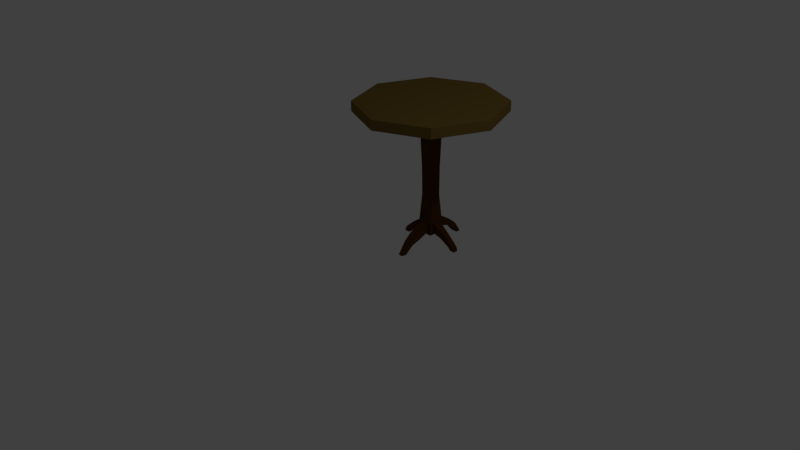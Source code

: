 # Source: table3.blend  (saved by Blender 2.77.0; exported with 4.5.12 LTS)
import bpy
from mathutils import Matrix  # noqa: F401  (used for matrix-valued properties, if any)

bpy.ops.wm.read_factory_settings(use_empty=True)
scene = bpy.context.scene
scene.name = 'Scene'

# ---- collections
col_collection_1 = bpy.data.collections.new('Collection 1'); scene.collection.children.link(col_collection_1)

# ---- materials (node trees are filled in below, after node groups)
mat_roundtable = bpy.data.materials.new('roundTable')
mat_roundtable.alpha_threshold = 0.0
mat_roundtable.diffuse_color = (0.1758, 0.06039, 0.01751, 1.0)
mat_roundtable.roughness = 0.5
mat_roundtable2 = bpy.data.materials.new('roundTable2')
mat_roundtable2.alpha_threshold = 0.0
mat_roundtable2.diffuse_color = (0.07619, 0.02843, 0.005182, 1.0)
mat_roundtable2.roughness = 0.5

# ---- material node trees
mat_roundtable.use_nodes = True; mat_roundtable.node_tree.nodes.clear()
_N = mat_roundtable.node_tree.nodes; _L = mat_roundtable.node_tree.links
n0 = _N.new('ShaderNodeOutputMaterial'); n0.name = 'Material Output'; n0.location = (300, 300)
n1 = _N.new('ShaderNodeBsdfDiffuse'); n1.name = 'Diffuse BSDF'; n1.location = (10, 300)
n1.inputs[0].default_value = (0.1758, 0.1154, 0.02622, 1.0)
_L.new(n1.outputs[0], n0.inputs[0])
n0.is_active_output = True
mat_roundtable2.use_nodes = True; mat_roundtable2.node_tree.nodes.clear()
_N = mat_roundtable2.node_tree.nodes; _L = mat_roundtable2.node_tree.links
n0 = _N.new('ShaderNodeOutputMaterial'); n0.name = 'Material Output'; n0.location = (300, 300)
n1 = _N.new('ShaderNodeBsdfDiffuse'); n1.name = 'Diffuse BSDF'; n1.location = (10, 300)
n1.inputs[0].default_value = (0.07641, 0.02824, 0.005013, 1.0)
_L.new(n1.outputs[0], n0.inputs[0])
n0.is_active_output = True

# ---- world
world_world = bpy.data.worlds.new('World'); scene.world = world_world
world_world.color = (0.05088, 0.05088, 0.05088)
world_world.use_sun_shadow = False
world_world.sun_shadow_jitter_overblur = 0.0
world_world.cycles.sampling_method = 'MANUAL'

# ---- cameras
cam_camera = bpy.data.cameras.new('Camera')
cam_camera.clip_end = 100.0
cam_camera.lens = 35.0
cam_camera.sensor_width = 32.0
cam_camera.sensor_height = 18.0
cam_camera.ortho_scale = 7.314
cam_camera.dof.focus_distance = 0.0

# ---- lights
light_lamp = bpy.data.lights.new('Lamp', 'POINT')
light_lamp.transmission_factor = 0.0
light_lamp.cutoff_distance = 30.0
light_lamp.energy = 100.0
light_lamp.shadow_buffer_clip_start = 1.001
light_lamp.shadow_soft_size = 0.1
light_lamp.shadow_maximum_resolution = 0.006
light_lamp.use_absolute_resolution = True

# ---- meshes
me_circle = bpy.data.meshes.new('Circle')
me_circle.from_pydata([(0.08913, -1.764, 0.08482), (0.08913, -0.05411, 0.08482), (0.08913, -1.764, -0.1302), (0.08913, -0.05411, -0.1302), (0.08913, -0.05411, -0.02269), (0.08913, -1.764, -0.02269), (0.08913, -1.723, -0.1302), (0.08913, -1.723, 0.08482), (0.08913, -1.723, -0.02269), (0.08913, -1.606, -0.1302), (0.08913, -1.606, 0.08482), (0.08913, -1.606, -0.02269), (0.03537, -0.05411, -0.1302), (0.03537, -1.764, 0.08482), (0.03537, -1.764, -0.1302), (0.03537, -0.05411, 0.08482), (0.03537, -0.05411, -0.02269), (0.03537, -1.764, -0.02269), (0.03537, -1.723, 0.08482), (0.03537, -1.723, -0.1302), (0.03537, -1.606, -0.1302), (0.03537, -1.606, 0.08482), (0.08913, -0.05411, 0.03106), (0.08913, -1.764, 0.03106), (0.08913, -1.723, 0.03106), (0.08913, -1.606, 0.03106), (0.03537, -1.764, 0.03106), (0.03537, -0.05411, 0.03106), (0.08913, -1.764, -0.07645), (0.08913, -0.05411, -0.07645), (0.08913, -1.723, -0.07645), (0.08913, -1.606, -0.07645), (0.03537, -0.05411, -0.07645), (0.03537, -1.764, -0.07645), (0.1435, -1.753, -0.01776), (0.1619, -1.637, -0.02046), (0.1435, -1.751, 0.03598), (0.1619, -1.635, 0.03328), (0.1435, -1.754, -0.0715), (0.1619, -1.638, -0.0742), (0.2087, -1.781, -0.02152), (0.2657, -1.707, -0.02037), (0.2072, -1.78, 0.02141), (0.2642, -1.706, 0.02256), (0.2102, -1.781, -0.06446), (0.2672, -1.707, -0.06331), (0.3457, -1.873, -0.02542), (0.4088, -1.829, -0.02525), (0.344, -1.87, 0.009556), (0.4071, -1.827, 0.009724), (0.3475, -1.875, -0.06039), (0.4106, -1.832, -0.06022), (0.3635, -1.895, -0.02763), (0.4368, -1.873, -0.02662), (0.3625, -1.894, 0.007425), (0.4358, -1.872, 0.008429), (0.3644, -1.897, -0.06268), (0.4377, -1.875, -0.06168), (0.376, -1.914, -0.02953), (0.4423, -1.914, -0.02676), (0.3747, -1.913, 0.0008472), (0.441, -1.914, 0.003627), (0.3773, -1.915, -0.05992), (0.4436, -1.915, -0.05714), (0.07695, -0.8301, -0.09367), (0.07695, -0.8301, 0.04829), (0.07695, -0.8301, -0.02269), (0.04146, -0.8301, 0.04829), (0.04146, -0.8301, -0.09367), (0.07695, -0.8301, 0.0128), (0.07695, -0.8301, -0.05818), (0.07501, -1.224, -0.08984), (0.07501, -1.224, 0.04446), (0.07501, -1.224, -0.02269), (0.04143, -1.224, 0.04446), (0.04143, -1.224, -0.08984), (0.07501, -1.224, 0.01088), (0.07501, -1.224, -0.05627), (0.03339, -1.725, -0.1987), (0.03418, -1.619, -0.2339), (0.0406, -1.754, -0.2881), (0.04154, -1.674, -0.3311), (0.04057, -1.822, -0.3934), (0.04092, -1.769, -0.4426), (0.03711, -1.924, -0.4838), (0.03869, -1.914, -0.5357), (0.04343, -1.754, 0.1713), (0.03762, -1.64, 0.2007), (0.04291, -1.787, 0.2539), (0.03679, -1.702, 0.3083), (0.03601, -1.826, 0.3614), (0.03197, -1.777, 0.4062), (0.0184, -1.938, 0.467), (0.01777, -1.928, 0.5325), (-0.1223, -1.764, 0.08482), (-0.1223, -0.05411, 0.08482), (-0.1223, -1.764, -0.1302), (-0.1223, -0.05411, -0.1302), (-0.1223, -0.05411, -0.02269), (-0.1223, -1.764, -0.02269), (-0.1223, -1.723, -0.1302), (-0.1223, -1.723, 0.08482), (-0.1223, -1.723, -0.02269), (-0.1223, -1.606, -0.1302), (-0.1223, -1.606, 0.08482), (-0.1223, -1.606, -0.02269), (-0.06855, -0.05411, -0.1302), (-0.06855, -1.764, 0.08482), (-0.06855, -1.764, -0.1302), (-0.06855, -0.05411, 0.08482), (-0.06855, -0.05411, -0.02269), (-0.06855, -1.764, -0.02269), (-0.06855, -1.723, 0.08482), (-0.06855, -1.723, -0.1302), (-0.06855, -1.606, -0.1302), (-0.06855, -1.606, 0.08482), (-0.1223, -0.05411, 0.03106), (-0.1223, -1.764, 0.03106), (-0.1223, -1.723, 0.03106), (-0.1223, -1.606, 0.03106), (-0.06855, -1.764, 0.03106), (-0.06855, -0.05411, 0.03106), (-0.1223, -1.764, -0.07645), (-0.1223, -0.05411, -0.07645), (-0.1223, -1.723, -0.07645), (-0.1223, -1.606, -0.07645), (-0.06855, -0.05411, -0.07645), (-0.06855, -1.764, -0.07645), (-0.1767, -1.753, -0.01776), (-0.1951, -1.637, -0.02046), (-0.1767, -1.751, 0.03598), (-0.1951, -1.635, 0.03328), (-0.1767, -1.754, -0.0715), (-0.1951, -1.638, -0.0742), (-0.2419, -1.781, -0.02152), (-0.2989, -1.707, -0.02037), (-0.2404, -1.78, 0.02141), (-0.2974, -1.706, 0.02256), (-0.2434, -1.781, -0.06446), (-0.3004, -1.707, -0.06331), (-0.3789, -1.873, -0.02542), (-0.442, -1.829, -0.02525), (-0.3772, -1.87, 0.009556), (-0.4402, -1.827, 0.009724), (-0.3807, -1.875, -0.06039), (-0.4438, -1.832, -0.06022), (-0.3966, -1.895, -0.02763), (-0.47, -1.873, -0.02662), (-0.3957, -1.894, 0.007425), (-0.469, -1.872, 0.008429), (-0.3976, -1.897, -0.06268), (-0.4709, -1.875, -0.06168), (-0.4092, -1.914, -0.02953), (-0.4755, -1.914, -0.02676), (-0.4079, -1.913, 0.0008472), (-0.4742, -1.914, 0.003627), (-0.4104, -1.915, -0.05992), (-0.4767, -1.915, -0.05714), (-0.1101, -0.8301, -0.09367), (-0.1101, -0.8301, 0.04829), (-0.1101, -0.8301, -0.02269), (-0.07464, -0.8301, 0.04829), (-0.07464, -0.8301, -0.09367), (-0.1101, -0.8301, 0.0128), (-0.1101, -0.8301, -0.05818), (-0.1082, -1.224, -0.08984), (-0.1082, -1.224, 0.04446), (-0.1082, -1.224, -0.02269), (-0.07461, -1.224, 0.04446), (-0.07461, -1.224, -0.08984), (-0.1082, -1.224, 0.01088), (-0.1082, -1.224, -0.05627), (-0.01659, -0.05411, -0.1302), (-0.01659, -1.764, -0.1302), (-0.01659, -0.05411, 0.08482), (-0.01659, -1.764, 0.08482), (-0.01659, -0.05411, -0.02269), (-0.01659, -1.764, -0.02269), (-0.01659, -1.723, 0.08482), (-0.01659, -1.723, -0.1302), (-0.01659, -1.606, 0.08482), (-0.01659, -1.606, -0.1302), (-0.01659, -0.05411, 0.03106), (-0.01659, -1.764, 0.03106), (-0.01659, -0.05411, -0.07645), (-0.01659, -1.764, -0.07645), (-0.01659, -0.8301, 0.04829), (-0.01659, -0.8301, -0.09367), (-0.01659, -1.224, 0.04446), (-0.01659, -1.224, -0.08984), (-0.06657, -1.725, -0.1987), (-0.06736, -1.619, -0.2339), (-0.01659, -1.726, -0.2033), (-0.01659, -1.62, -0.2384), (-0.07378, -1.754, -0.2881), (-0.07472, -1.674, -0.3311), (-0.01659, -1.756, -0.2933), (-0.01659, -1.676, -0.3364), (-0.07375, -1.822, -0.3934), (-0.0741, -1.769, -0.4426), (-0.01659, -1.825, -0.3971), (-0.01659, -1.772, -0.4463), (-0.07029, -1.924, -0.4838), (-0.07187, -1.914, -0.5357), (-0.01659, -1.931, -0.488), (-0.01659, -1.921, -0.5399), (-0.07661, -1.754, 0.1713), (-0.0708, -1.64, 0.2007), (-0.01659, -1.757, 0.1722), (-0.01659, -1.643, 0.2016), (-0.07609, -1.787, 0.2539), (-0.06996, -1.702, 0.3083), (-0.01659, -1.791, 0.2542), (-0.01659, -1.706, 0.3085), (-0.06919, -1.826, 0.3614), (-0.06515, -1.777, 0.4062), (-0.01659, -1.829, 0.3613), (-0.01659, -1.78, 0.4061), (-0.05158, -1.938, 0.467), (-0.05095, -1.928, 0.5325), (-0.01659, -1.944, 0.4671), (-0.01659, -1.935, 0.5325), (1.0, 0.06823, 4.073e-08), (1.0, -0.06823, 4.669e-08), (0.7071, 0.06823, -0.7071), (0.7071, -0.06823, -0.7071), (0.0, 0.06823, -1.0), (0.0, -0.06823, -1.0), (0.7071, -0.06823, 0.7071), (0.7071, 0.06823, 0.7071), (-8.742e-08, -0.06823, 1.0), (-8.742e-08, 0.06823, 1.0), (-0.7071, -0.06823, 0.7071), (-0.7071, 0.06823, 0.7071), (-1.0, -0.06823, -8.942e-09), (-1.0, 0.06823, -1.491e-08), (-0.7071, -0.06823, -0.7071), (-0.7071, 0.06823, -0.7071)], [], [(19, 6, 2, 14), (24, 7, 0, 23), (33, 14, 2, 28), (32, 12, 172, 184), (18, 178, 175, 13), (27, 16, 176, 182), (26, 17, 5, 23), (30, 8, 5, 28), (24, 8, 34, 36), (18, 21, 87, 86), (25, 10, 7, 24), (20, 9, 6, 19), (75, 71, 9, 20), (76, 72, 10, 25), (74, 188, 180, 21), (77, 73, 11, 31), (72, 74, 21, 10), (189, 75, 20, 181), (10, 21, 18, 7), (183, 177, 17, 26), (22, 4, 16, 27), (7, 18, 13, 0), (29, 3, 12, 32), (185, 173, 14, 33), (179, 19, 14, 173), (1, 22, 27, 15), (175, 183, 26, 13), (73, 76, 25, 11), (30, 31, 39, 38), (13, 26, 23, 0), (15, 27, 182, 174), (8, 24, 23, 5), (177, 185, 33, 17), (4, 29, 32, 16), (71, 77, 31, 9), (9, 31, 30, 6), (6, 30, 28, 2), (16, 32, 184, 176), (17, 33, 28, 5), (37, 36, 42, 43), (39, 35, 41, 45), (25, 24, 36, 37), (31, 11, 35, 39), (11, 25, 37, 35), (8, 30, 38, 34), (40, 44, 50, 46), (44, 45, 51, 50), (36, 34, 40, 42), (38, 39, 45, 44), (34, 38, 44, 40), (35, 37, 43, 41), (49, 48, 54, 55), (51, 47, 53, 57), (41, 43, 49, 47), (45, 41, 47, 51), (43, 42, 48, 49), (42, 40, 46, 48), (52, 56, 62, 58), (56, 57, 63, 62), (48, 46, 52, 54), (50, 51, 57, 56), (46, 50, 56, 52), (47, 49, 55, 53), (63, 59, 58, 62), (59, 61, 60, 58), (53, 55, 61, 59), (57, 53, 59, 63), (55, 54, 60, 61), (54, 52, 58, 60), (3, 29, 70, 64), (4, 22, 69, 66), (172, 12, 68, 187), (1, 15, 67, 65), (29, 4, 66, 70), (15, 174, 186, 67), (22, 1, 65, 69), (12, 3, 64, 68), (64, 70, 77, 71), (66, 69, 76, 73), (187, 68, 75, 189), (65, 67, 74, 72), (70, 66, 73, 77), (67, 186, 188, 74), (69, 65, 72, 76), (68, 64, 71, 75), (181, 20, 79, 193), (79, 78, 80, 81), (19, 179, 192, 78), (20, 19, 78, 79), (81, 80, 82, 83), (78, 192, 196, 80), (193, 79, 81, 197), (83, 82, 84, 85), (80, 196, 200, 82), (197, 81, 83, 201), (204, 205, 85, 84), (82, 200, 204, 84), (201, 83, 85, 205), (86, 87, 89, 88), (21, 180, 209, 87), (178, 18, 86, 208), (88, 89, 91, 90), (208, 86, 88, 212), (87, 209, 213, 89), (91, 217, 221, 93), (212, 88, 90, 216), (89, 213, 217, 91), (93, 221, 220, 92), (90, 91, 93, 92), (216, 90, 92, 220), (113, 108, 96, 100), (118, 117, 94, 101), (127, 122, 96, 108), (126, 184, 172, 106), (112, 107, 175, 178), (121, 182, 176, 110), (120, 117, 99, 111), (124, 122, 99, 102), (118, 130, 128, 102), (112, 206, 207, 115), (119, 118, 101, 104), (114, 113, 100, 103), (169, 114, 103, 165), (170, 119, 104, 166), (168, 115, 180, 188), (171, 125, 105, 167), (166, 104, 115, 168), (189, 181, 114, 169), (104, 101, 112, 115), (183, 120, 111, 177), (116, 121, 110, 98), (101, 94, 107, 112), (123, 126, 106, 97), (185, 127, 108, 173), (179, 173, 108, 113), (95, 109, 121, 116), (175, 107, 120, 183), (167, 105, 119, 170), (124, 132, 133, 125), (107, 94, 117, 120), (109, 174, 182, 121), (102, 99, 117, 118), (177, 111, 127, 185), (98, 110, 126, 123), (165, 103, 125, 171), (103, 100, 124, 125), (100, 96, 122, 124), (110, 176, 184, 126), (111, 99, 122, 127), (131, 137, 136, 130), (133, 139, 135, 129), (119, 131, 130, 118), (125, 133, 129, 105), (105, 129, 131, 119), (102, 128, 132, 124), (134, 140, 144, 138), (138, 144, 145, 139), (130, 136, 134, 128), (132, 138, 139, 133), (128, 134, 138, 132), (129, 135, 137, 131), (143, 149, 148, 142), (145, 151, 147, 141), (135, 141, 143, 137), (139, 145, 141, 135), (137, 143, 142, 136), (136, 142, 140, 134), (146, 152, 156, 150), (150, 156, 157, 151), (142, 148, 146, 140), (144, 150, 151, 145), (140, 146, 150, 144), (141, 147, 149, 143), (157, 156, 152, 153), (153, 152, 154, 155), (147, 153, 155, 149), (151, 157, 153, 147), (149, 155, 154, 148), (148, 154, 152, 146), (97, 158, 164, 123), (98, 160, 163, 116), (172, 187, 162, 106), (95, 159, 161, 109), (123, 164, 160, 98), (109, 161, 186, 174), (116, 163, 159, 95), (106, 162, 158, 97), (158, 165, 171, 164), (160, 167, 170, 163), (187, 189, 169, 162), (159, 166, 168, 161), (164, 171, 167, 160), (161, 168, 188, 186), (163, 170, 166, 159), (162, 169, 165, 158), (181, 193, 191, 114), (191, 195, 194, 190), (113, 190, 192, 179), (114, 191, 190, 113), (195, 199, 198, 194), (190, 194, 196, 192), (193, 197, 195, 191), (199, 203, 202, 198), (194, 198, 200, 196), (197, 201, 199, 195), (204, 202, 203, 205), (198, 202, 204, 200), (201, 205, 203, 199), (206, 210, 211, 207), (115, 207, 209, 180), (178, 208, 206, 112), (210, 214, 215, 211), (208, 212, 210, 206), (207, 211, 213, 209), (215, 219, 221, 217), (212, 216, 214, 210), (211, 215, 217, 213), (219, 218, 220, 221), (214, 218, 219, 215), (216, 220, 218, 214), (227, 226, 224, 225), (225, 224, 222, 223), (223, 222, 229, 228), (228, 229, 231, 230), (230, 231, 233, 232), (232, 233, 235, 234), (224, 226, 237, 235, 233, 231, 229, 222), (234, 235, 237, 236), (236, 237, 226, 227), (227, 225, 223, 228, 230, 232, 234, 236)])
me_circle.polygons.foreach_set('material_index', [1, 1, 1, 1, 1, 1, 1, 1, 1, 1, 1, 1, 1, 1, 1, 1, 1, 1, 1, 1, 1, 1, 1, 1, 1, 1, 1, 1, 1, 1, 1, 1, 1, 1, 1, 1, 1, 1, 1, 1, 1, 1, 1, 1, 1, 1, 1, 1, 1, 1, 1, 1, 1, 1, 1, 1, 1, 1, 1, 1, 1, 1, 1, 1, 1, 1, 1, 1, 1, 1, 1, 1, 1, 1, 1, 1, 1, 1, 1, 1, 1, 1, 1, 1, 1, 1, 1, 1, 1, 1, 1, 1, 1, 1, 1, 1, 1, 1, 1, 1, 1, 1, 1, 1, 1, 1, 1, 1, 1, 1, 1, 1, 1, 1, 1, 1, 1, 1, 1, 1, 1, 1, 1, 1, 1, 1, 1, 1, 1, 1, 1, 1, 1, 1, 1, 1, 1, 1, 1, 1, 1, 1, 1, 1, 1, 1, 1, 1, 1, 1, 1, 1, 1, 1, 1, 1, 1, 1, 1, 1, 1, 1, 1, 1, 1, 1, 1, 1, 1, 1, 1, 1, 1, 1, 1, 1, 1, 1, 1, 1, 1, 1, 1, 1, 1, 1, 1, 1, 1, 1, 1, 1, 1, 1, 1, 1, 1, 1, 1, 1, 1, 1, 1, 1, 1, 1, 1, 1, 1, 1, 1, 1, 1, 1, 1, 1, 1, 1, 1, 1, 0, 0, 0, 0, 0, 0, 0, 0, 0, 0])
me_circle.materials.append(mat_roundtable)
me_circle.materials.append(mat_roundtable2)
me_circle.use_remesh_preserve_volume = False
me_circle.use_remesh_preserve_attributes = False
me_circle.use_mirror_vertex_groups = False
me_circle.update()

# ---- objects
ob_circle = bpy.data.objects.new('Circle', me_circle)
ob_lamp = bpy.data.objects.new('Lamp', light_lamp)
ob_camera = bpy.data.objects.new('Camera', cam_camera)

# ---- transforms, parenting, visibility, modifiers, constraints
ob_circle.location = (0.1104, 0.9166, 1.801)
ob_circle.rotation_euler = (1.571, 0.0, 0.0)
ob_circle.lineart.crease_threshold = 0.0
ob_lamp.location = (4.076, 1.005, 5.904)
ob_lamp.rotation_euler = (0.6503, 0.05522, 1.866)
ob_lamp.lock_rotations_4d = False
ob_lamp.empty_display_type = 'ARROWS'
ob_lamp.color = (0.0, 0.0, 0.0, 0.0)
ob_lamp.lineart.crease_threshold = 0.0
ob_camera.location = (7.481, -6.508, 5.344)
ob_camera.rotation_euler = (1.109, 0.01082, 0.8149)
ob_camera.lock_rotations_4d = False
ob_camera.empty_display_type = 'ARROWS'
ob_camera.color = (0.0, 0.0, 0.0, 0.0)
ob_camera.display_type = 'WIRE'
ob_camera.lineart.crease_threshold = 0.0

# ---- collection membership
col_collection_1.objects.link(ob_circle)
col_collection_1.objects.link(ob_lamp)
col_collection_1.objects.link(ob_camera)

# ---- scene / render settings (as saved in the file)
scene.camera = ob_camera
scene.frame_start = 1; scene.frame_end = 250; scene.frame_set(1)
scene.render.engine = 'CYCLES'
scene.render.resolution_percentage = 50
scene.render.dither_intensity = 0.0
scene.cycles.use_denoising = False
scene.cycles.samples = 128
scene.cycles.sampling_pattern = 'TABULATED_SOBOL'
scene.cycles.light_sampling_threshold = 0.0
scene.cycles.use_adaptive_sampling = False
scene.cycles.use_light_tree = False
scene.cycles.blur_glossy = 0.0
scene.cycles.sample_clamp_indirect = 0.0
scene.view_settings.view_transform = 'Standard'
bpy.context.view_layer.update()
